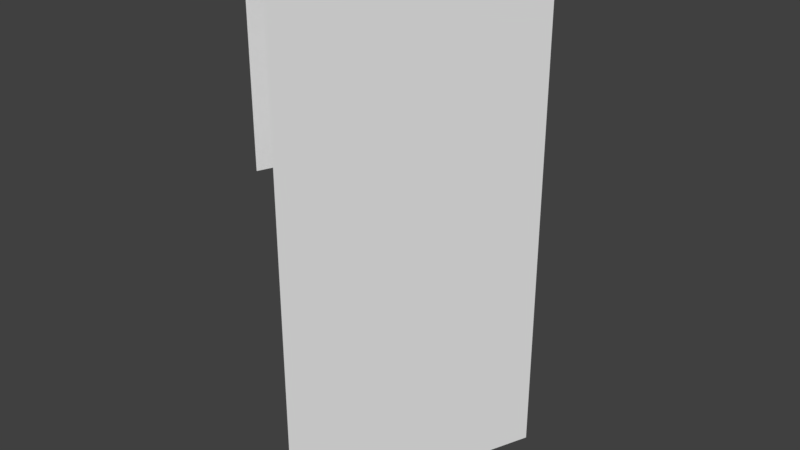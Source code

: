 # Source: Bridge60_Lateral6.blend  (saved by Blender 2.78.0; exported with 4.5.12 LTS)
import bpy
from mathutils import Matrix  # noqa: F401  (used for matrix-valued properties, if any)

bpy.ops.wm.read_factory_settings(use_empty=True)
scene = bpy.context.scene
scene.name = 'Scene'

# ---- collections
col_collection_1 = bpy.data.collections.new('Collection 1'); scene.collection.children.link(col_collection_1)

# ---- materials (node trees are filled in below, after node groups)
mat_material_001 = bpy.data.materials.new('Material.001')
mat_material_001.alpha_threshold = 0.0
mat_material_001.use_transparent_shadow = False
mat_material_001.roughness = 0.5

# ---- material node trees

# ---- world
world_world = bpy.data.worlds.new('World'); scene.world = world_world
world_world.color = (0.05088, 0.05088, 0.05088)
world_world.use_sun_shadow = False
world_world.sun_shadow_jitter_overblur = 0.0
world_world.cycles.sampling_method = 'MANUAL'

# ---- meshes
me_cube_001 = bpy.data.meshes.new('Cube.001')
me_cube_001.from_pydata([(0.7754, -4.781, 3.154), (0.9371, -4.824, 3.154), (0.7754, -4.781, 2.234), (0.9371, -4.824, 3.711), (0.7754, -4.781, 3.711), (0.9371, -4.824, 2.645), (0.9371, -4.824, 2.234), (0.6667, -5.495, 2.234), (0.6667, -5.495, 2.645), (0.5217, -5.412, 3.711), (0.6667, -5.495, 3.711), (0.5217, -5.412, 2.234), (0.6667, -5.495, 3.154), (0.5217, -5.412, 3.154)], [], [(12, 1, 3, 10), (0, 13, 9, 4), (4, 9, 10, 3), (6, 7, 11, 2), (5, 8, 7, 6), (1, 12, 8, 5)])
_uv = me_cube_001.uv_layers.new(name='UVMap')
_uv.uv.foreach_set('vector', [0.5652, 0.377, 0.0, 0.377, 0.0, 1.615e-07, 0.5652, 0.0, 0.5652, 0.4605, 0.5652, 3.229e-07, 1.0, 0.0, 1.0, 0.4605, 0.695, 0.9369, 0.6954, 0.4764, 0.8248, 0.4605, 0.8248, 0.9506, 0.695, 0.4605, 0.695, 0.9506, 0.5656, 0.9347, 0.5652, 0.4742, 7.448e-07, 0.7219, 0.5652, 0.7219, 0.5652, 1.0, 3.724e-07, 1.0, 0.0, 0.377, 0.5652, 0.377, 0.5652, 0.7219, 7.448e-07, 0.7219])
me_cube_001.materials.append(mat_material_001)
me_cube_001.use_remesh_preserve_volume = False
me_cube_001.use_remesh_preserve_attributes = False
me_cube_001.use_mirror_vertex_groups = False
me_cube_001.update()

# ---- objects
ob_cube = bpy.data.objects.new('Cube', me_cube_001)

# ---- transforms, parenting, visibility, modifiers, constraints
ob_cube.location = (0.0, 0.0, 0.0)
ob_cube.lineart.crease_threshold = 0.0
_vg = ob_cube.vertex_groups.new(name='Group')

# ---- collection membership
col_collection_1.objects.link(ob_cube)

# ---- scene / render settings (as saved in the file)
scene.frame_start = 1; scene.frame_end = 250; scene.frame_set(0)
scene.render.engine = 'BLENDER_EEVEE_NEXT'
scene.render.resolution_percentage = 50
scene.render.dither_intensity = 0.0
scene.cycles.use_denoising = False
scene.cycles.samples = 128
scene.cycles.sampling_pattern = 'TABULATED_SOBOL'
scene.cycles.light_sampling_threshold = 0.0
scene.cycles.use_adaptive_sampling = False
scene.cycles.use_light_tree = False
scene.cycles.blur_glossy = 0.0
scene.cycles.sample_clamp_indirect = 0.0
scene.view_settings.view_transform = 'Standard'
bpy.context.view_layer.update()

# ---- added for rendering (the .blend has no active camera and no usable light): camera, sun
cam_auto = bpy.data.cameras.new('AutoCamera')
cam_auto.lens = 50.0
cam_auto.sensor_width = 36.0
cam_auto.clip_end = 1000.0
ob_auto_camera = bpy.data.objects.new('AutoCamera', cam_auto)
scene.collection.objects.link(ob_auto_camera)
ob_auto_camera.location = (2.29507, -7.01697, 4.22517)
ob_auto_camera.rotation_euler = (1.09748, -7.21219e-08, 0.694738)
scene.camera = ob_auto_camera
light_auto_sun = bpy.data.lights.new('AutoSun', 'SUN')
light_auto_sun.energy = 3.0
light_auto_sun.angle = 0.0523599
ob_auto_sun = bpy.data.objects.new('AutoSun', light_auto_sun)
scene.collection.objects.link(ob_auto_sun)
ob_auto_sun.rotation_euler = (0.872665, 0.174533, 0.523599)
bpy.context.view_layer.update()
